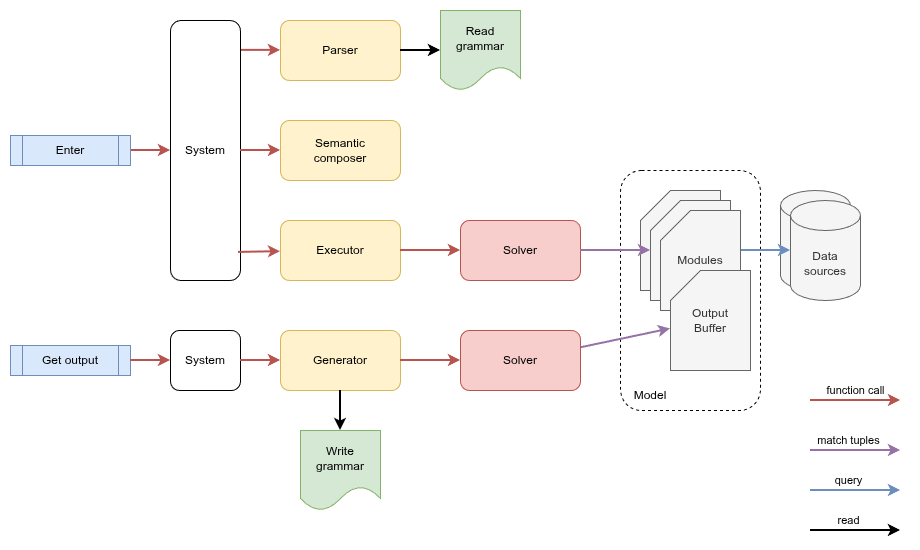

The diagram above was exported from draw.io. Its source (the exported page's mxGraphModel, read from the mxfile embedded in the PNG):
<mxGraphModel dx="2020" dy="687" grid="1" gridSize="10" guides="1" tooltips="1" connect="1" arrows="1" fold="1" page="1" pageScale="1" pageWidth="850" pageHeight="1100" background="#ffffff" math="0" shadow="0">
  <root>
    <mxCell id="0" />
    <mxCell id="1" parent="0" />
    <mxCell id="dwbsNMHr3gbC_uh0uh5q-28" parent="1" style="rounded=1;whiteSpace=wrap;html=1;dashed=1;" value="" vertex="1">
      <mxGeometry height="240" width="140" x="510" y="320" as="geometry" />
    </mxCell>
    <mxCell id="PGwF5lVeILF6u3c71gFG-2" parent="1" style="rounded=1;whiteSpace=wrap;html=1;fillColor=#fff2cc;strokeColor=#d6b656;" value="Parser" vertex="1">
      <mxGeometry height="60" width="120" x="170" y="170" as="geometry" />
    </mxCell>
    <mxCell id="PGwF5lVeILF6u3c71gFG-3" parent="1" style="rounded=1;whiteSpace=wrap;html=1;fillColor=#fff2cc;strokeColor=#d6b656;" value="Semantic&lt;div&gt;composer&lt;/div&gt;" vertex="1">
      <mxGeometry height="60" width="120" x="170" y="270" as="geometry" />
    </mxCell>
    <mxCell id="PGwF5lVeILF6u3c71gFG-4" parent="1" style="rounded=1;whiteSpace=wrap;html=1;fillColor=#fff2cc;strokeColor=#d6b656;" value="Executor" vertex="1">
      <mxGeometry height="60" width="120" x="170" y="370" as="geometry" />
    </mxCell>
    <mxCell id="PGwF5lVeILF6u3c71gFG-5" edge="1" parent="1" source="dwbsNMHr3gbC_uh0uh5q-13" style="endArrow=classic;html=1;rounded=0;fillColor=#f8cecc;strokeColor=#b85450;strokeWidth=2;exitX=0.971;exitY=0.115;exitDx=0;exitDy=0;exitPerimeter=0;" target="PGwF5lVeILF6u3c71gFG-2" value="">
      <mxGeometry height="50" relative="1" width="50" as="geometry">
        <mxPoint x="60" y="450" as="sourcePoint" />
        <mxPoint x="110" y="400" as="targetPoint" />
      </mxGeometry>
    </mxCell>
    <mxCell id="PGwF5lVeILF6u3c71gFG-7" parent="1" style="shape=card;whiteSpace=wrap;html=1;fillColor=#f5f5f5;fontColor=#333333;strokeColor=#666666;" value="Modules" vertex="1">
      <mxGeometry height="100" width="80" x="530" y="340" as="geometry" />
    </mxCell>
    <mxCell id="PGwF5lVeILF6u3c71gFG-8" parent="1" style="shape=card;whiteSpace=wrap;html=1;fillColor=#f5f5f5;fontColor=#333333;strokeColor=#666666;" value="Modules" vertex="1">
      <mxGeometry height="100" width="80" x="540" y="350" as="geometry" />
    </mxCell>
    <mxCell id="PGwF5lVeILF6u3c71gFG-10" parent="1" style="rounded=1;whiteSpace=wrap;html=1;fillColor=#f8cecc;strokeColor=#b85450;" value="Solver" vertex="1">
      <mxGeometry height="60" width="120" x="350" y="370" as="geometry" />
    </mxCell>
    <mxCell id="PGwF5lVeILF6u3c71gFG-11" edge="1" parent="1" source="PGwF5lVeILF6u3c71gFG-4" style="endArrow=classic;html=1;rounded=0;fillColor=#f8cecc;strokeColor=#b85450;strokeWidth=2;" target="PGwF5lVeILF6u3c71gFG-10" value="">
      <mxGeometry height="50" relative="1" width="50" as="geometry">
        <mxPoint x="340" y="340" as="sourcePoint" />
        <mxPoint x="340" y="380" as="targetPoint" />
      </mxGeometry>
    </mxCell>
    <mxCell id="PGwF5lVeILF6u3c71gFG-12" parent="1" style="shape=cylinder3;whiteSpace=wrap;html=1;boundedLbl=1;backgroundOutline=1;size=15;fillColor=#f5f5f5;fontColor=#333333;strokeColor=#666666;" value="Data&lt;div&gt;sources&lt;/div&gt;" vertex="1">
      <mxGeometry height="100" width="70" x="670" y="340" as="geometry" />
    </mxCell>
    <mxCell id="PGwF5lVeILF6u3c71gFG-13" parent="1" style="shape=cylinder3;whiteSpace=wrap;html=1;boundedLbl=1;backgroundOutline=1;size=15;fillColor=#f5f5f5;fontColor=#333333;strokeColor=#666666;" value="Data&lt;div&gt;sources&lt;/div&gt;" vertex="1">
      <mxGeometry height="100" width="70" x="680" y="350" as="geometry" />
    </mxCell>
    <mxCell id="PGwF5lVeILF6u3c71gFG-14" edge="1" parent="1" source="PGwF5lVeILF6u3c71gFG-8" style="endArrow=classic;html=1;rounded=0;fillColor=#dae8fc;strokeColor=#6c8ebf;strokeWidth=2;" target="PGwF5lVeILF6u3c71gFG-13" value="">
      <mxGeometry height="50" relative="1" width="50" as="geometry">
        <mxPoint x="350" y="480" as="sourcePoint" />
        <mxPoint x="410" y="480" as="targetPoint" />
      </mxGeometry>
    </mxCell>
    <mxCell id="PGwF5lVeILF6u3c71gFG-15" edge="1" parent="1" source="PGwF5lVeILF6u3c71gFG-10" style="endArrow=classic;html=1;rounded=0;fillColor=#e1d5e7;strokeColor=#9673a6;strokeWidth=2;" target="PGwF5lVeILF6u3c71gFG-8" value="">
      <mxGeometry height="50" relative="1" width="50" as="geometry">
        <mxPoint x="610" y="510" as="sourcePoint" />
        <mxPoint x="670" y="510" as="targetPoint" />
      </mxGeometry>
    </mxCell>
    <mxCell id="PGwF5lVeILF6u3c71gFG-16" parent="1" style="rounded=1;whiteSpace=wrap;html=1;fillColor=#fff2cc;strokeColor=#d6b656;" value="Generator" vertex="1">
      <mxGeometry height="60" width="120" x="170" y="480" as="geometry" />
    </mxCell>
    <mxCell id="PGwF5lVeILF6u3c71gFG-17" edge="1" parent="1" source="PGwF5lVeILF6u3c71gFG-19" style="endArrow=classic;html=1;rounded=0;fillColor=#f8cecc;strokeColor=#b85450;strokeWidth=2;" target="dwbsNMHr3gbC_uh0uh5q-13" value="">
      <mxGeometry height="50" relative="1" width="50" as="geometry">
        <mxPoint x="230" y="130" as="sourcePoint" />
        <mxPoint x="350" y="280" as="targetPoint" />
      </mxGeometry>
    </mxCell>
    <mxCell id="PGwF5lVeILF6u3c71gFG-19" parent="1" style="shape=process;whiteSpace=wrap;html=1;backgroundOutline=1;fillColor=#dae8fc;strokeColor=#6c8ebf;" value="Enter" vertex="1">
      <mxGeometry height="30" width="120" x="-100" y="285" as="geometry" />
    </mxCell>
    <mxCell id="PGwF5lVeILF6u3c71gFG-20" parent="1" style="shape=process;whiteSpace=wrap;html=1;backgroundOutline=1;fillColor=#dae8fc;strokeColor=#6c8ebf;" value="Get output" vertex="1">
      <mxGeometry height="30" width="120" x="-100" y="495" as="geometry" />
    </mxCell>
    <mxCell id="PGwF5lVeILF6u3c71gFG-21" edge="1" parent="1" source="PGwF5lVeILF6u3c71gFG-20" style="endArrow=classic;html=1;rounded=0;fillColor=#f8cecc;strokeColor=#b85450;strokeWidth=2;" target="dwbsNMHr3gbC_uh0uh5q-18" value="">
      <mxGeometry height="50" relative="1" width="50" as="geometry">
        <mxPoint x="150" y="362.5" as="sourcePoint" />
        <mxPoint x="10" y="602.5" as="targetPoint" />
      </mxGeometry>
    </mxCell>
    <mxCell id="PGwF5lVeILF6u3c71gFG-23" edge="1" parent="1" source="dwbsNMHr3gbC_uh0uh5q-20" style="endArrow=classic;html=1;rounded=0;fillColor=#e1d5e7;strokeColor=#9673a6;strokeWidth=2;" target="PGwF5lVeILF6u3c71gFG-22" value="">
      <mxGeometry height="50" relative="1" width="50" as="geometry">
        <mxPoint x="821" y="540" as="sourcePoint" />
        <mxPoint x="750" y="580" as="targetPoint" />
      </mxGeometry>
    </mxCell>
    <mxCell id="PGwF5lVeILF6u3c71gFG-24" parent="1" style="shape=card;whiteSpace=wrap;html=1;fillColor=#f5f5f5;fontColor=#333333;strokeColor=#666666;" value="Modules" vertex="1">
      <mxGeometry height="100" width="80" x="550" y="360" as="geometry" />
    </mxCell>
    <mxCell id="PGwF5lVeILF6u3c71gFG-22" parent="1" style="shape=card;whiteSpace=wrap;html=1;fillColor=#f5f5f5;fontColor=#333333;strokeColor=#666666;" value="Output&lt;div&gt;Buffer&lt;/div&gt;" vertex="1">
      <mxGeometry height="100" width="80" x="560" y="420" as="geometry" />
    </mxCell>
    <mxCell id="dwbsNMHr3gbC_uh0uh5q-1" parent="1" style="shape=document;whiteSpace=wrap;html=1;boundedLbl=1;fillColor=#d5e8d4;strokeColor=#82b366;" value="Read&lt;div&gt;grammar&lt;/div&gt;" vertex="1">
      <mxGeometry height="80" width="80" x="330" y="160" as="geometry" />
    </mxCell>
    <mxCell id="dwbsNMHr3gbC_uh0uh5q-2" edge="1" parent="1" source="dwbsNMHr3gbC_uh0uh5q-1" style="endArrow=none;html=1;rounded=0;strokeWidth=2;endFill=0;startArrow=classic;startFill=1;" target="PGwF5lVeILF6u3c71gFG-2" value="">
      <mxGeometry height="50" relative="1" width="50" as="geometry">
        <mxPoint x="-80" y="460" as="sourcePoint" />
        <mxPoint x="-30" y="410" as="targetPoint" />
      </mxGeometry>
    </mxCell>
    <mxCell id="dwbsNMHr3gbC_uh0uh5q-3" parent="1" style="shape=document;whiteSpace=wrap;html=1;boundedLbl=1;fillColor=#d5e8d4;strokeColor=#82b366;" value="Write&lt;div&gt;grammar&lt;/div&gt;" vertex="1">
      <mxGeometry height="80" width="80" x="190" y="580" as="geometry" />
    </mxCell>
    <mxCell id="dwbsNMHr3gbC_uh0uh5q-12" edge="1" parent="1" source="dwbsNMHr3gbC_uh0uh5q-3" style="endArrow=none;html=1;rounded=0;strokeWidth=2;endFill=0;startArrow=classic;startFill=1;" target="PGwF5lVeILF6u3c71gFG-16" value="">
      <mxGeometry height="50" relative="1" width="50" as="geometry">
        <mxPoint x="530" y="670" as="sourcePoint" />
        <mxPoint x="490" y="670" as="targetPoint" />
      </mxGeometry>
    </mxCell>
    <mxCell id="dwbsNMHr3gbC_uh0uh5q-13" parent="1" style="rounded=1;whiteSpace=wrap;html=1;" value="System" vertex="1">
      <mxGeometry height="260" width="70" x="60" y="170" as="geometry" />
    </mxCell>
    <mxCell id="dwbsNMHr3gbC_uh0uh5q-15" edge="1" parent="1" source="dwbsNMHr3gbC_uh0uh5q-13" style="endArrow=classic;html=1;rounded=0;fillColor=#f8cecc;strokeColor=#b85450;strokeWidth=2;" target="PGwF5lVeILF6u3c71gFG-3" value="">
      <mxGeometry height="50" relative="1" width="50" as="geometry">
        <mxPoint x="-60" y="110" as="sourcePoint" />
        <mxPoint x="-18" y="110" as="targetPoint" />
      </mxGeometry>
    </mxCell>
    <mxCell id="dwbsNMHr3gbC_uh0uh5q-16" edge="1" parent="1" source="dwbsNMHr3gbC_uh0uh5q-13" style="endArrow=classic;html=1;rounded=0;fillColor=#f8cecc;strokeColor=#b85450;strokeWidth=2;exitX=0.971;exitY=0.892;exitDx=0;exitDy=0;exitPerimeter=0;" target="PGwF5lVeILF6u3c71gFG-4" value="">
      <mxGeometry height="50" relative="1" width="50" as="geometry">
        <mxPoint x="-60" y="380" as="sourcePoint" />
        <mxPoint x="12" y="140" as="targetPoint" />
      </mxGeometry>
    </mxCell>
    <mxCell id="dwbsNMHr3gbC_uh0uh5q-18" parent="1" style="rounded=1;whiteSpace=wrap;html=1;" value="System" vertex="1">
      <mxGeometry height="60" width="70" x="60" y="480" as="geometry" />
    </mxCell>
    <mxCell id="dwbsNMHr3gbC_uh0uh5q-19" edge="1" parent="1" source="dwbsNMHr3gbC_uh0uh5q-18" style="endArrow=classic;html=1;rounded=0;fillColor=#f8cecc;strokeColor=#b85450;strokeWidth=2;" target="PGwF5lVeILF6u3c71gFG-16" value="">
      <mxGeometry height="50" relative="1" width="50" as="geometry">
        <mxPoint x="330" y="440" as="sourcePoint" />
        <mxPoint x="370" y="440" as="targetPoint" />
      </mxGeometry>
    </mxCell>
    <mxCell id="dwbsNMHr3gbC_uh0uh5q-20" parent="1" style="rounded=1;whiteSpace=wrap;html=1;fillColor=#f8cecc;strokeColor=#b85450;" value="Solver" vertex="1">
      <mxGeometry height="60" width="120" x="350" y="480" as="geometry" />
    </mxCell>
    <mxCell id="dwbsNMHr3gbC_uh0uh5q-22" edge="1" parent="1" source="PGwF5lVeILF6u3c71gFG-16" style="endArrow=classic;html=1;rounded=0;fillColor=#f8cecc;strokeColor=#b85450;strokeWidth=2;" target="dwbsNMHr3gbC_uh0uh5q-20" value="">
      <mxGeometry height="50" relative="1" width="50" as="geometry">
        <mxPoint x="310" y="470" as="sourcePoint" />
        <mxPoint x="370" y="470" as="targetPoint" />
      </mxGeometry>
    </mxCell>
    <mxCell id="dwbsNMHr3gbC_uh0uh5q-24" edge="1" parent="1" style="endArrow=classic;html=1;rounded=0;fillColor=#f8cecc;strokeColor=#b85450;strokeWidth=2;" value="function call">
      <mxGeometry height="50" relative="1" width="50" y="10" as="geometry">
        <mxPoint as="offset" />
        <mxPoint x="700" y="550" as="sourcePoint" />
        <mxPoint x="790" y="550" as="targetPoint" />
      </mxGeometry>
    </mxCell>
    <mxCell id="dwbsNMHr3gbC_uh0uh5q-25" edge="1" parent="1" style="endArrow=classic;html=1;rounded=0;fillColor=#e1d5e7;strokeColor=#9673a6;strokeWidth=2;" value="match tuples">
      <mxGeometry height="50" relative="1" width="50" x="-0.1429" y="10" as="geometry">
        <mxPoint as="offset" />
        <mxPoint x="700" y="600" as="sourcePoint" />
        <mxPoint x="790" y="600" as="targetPoint" />
      </mxGeometry>
    </mxCell>
    <mxCell id="dwbsNMHr3gbC_uh0uh5q-26" edge="1" parent="1" style="endArrow=classic;html=1;rounded=0;fillColor=#dae8fc;strokeColor=#6c8ebf;strokeWidth=2;" value="query">
      <mxGeometry height="50" relative="1" width="50" x="-0.1429" y="10" as="geometry">
        <mxPoint as="offset" />
        <mxPoint x="700" y="640" as="sourcePoint" />
        <mxPoint x="790" y="640" as="targetPoint" />
      </mxGeometry>
    </mxCell>
    <mxCell id="dwbsNMHr3gbC_uh0uh5q-27" edge="1" parent="1" style="endArrow=none;html=1;rounded=0;strokeWidth=2;endFill=0;startArrow=classic;startFill=1;" value="read">
      <mxGeometry height="50" relative="1" width="50" x="0.1429" y="-10" as="geometry">
        <mxPoint as="offset" />
        <mxPoint x="790" y="680" as="sourcePoint" />
        <mxPoint x="700" y="680" as="targetPoint" />
      </mxGeometry>
    </mxCell>
    <mxCell id="dwbsNMHr3gbC_uh0uh5q-29" parent="1" style="text;html=1;whiteSpace=wrap;strokeColor=none;fillColor=none;align=center;verticalAlign=middle;rounded=0;" value="Model" vertex="1">
      <mxGeometry height="30" width="60" x="510" y="530" as="geometry" />
    </mxCell>
  </root>
</mxGraphModel>